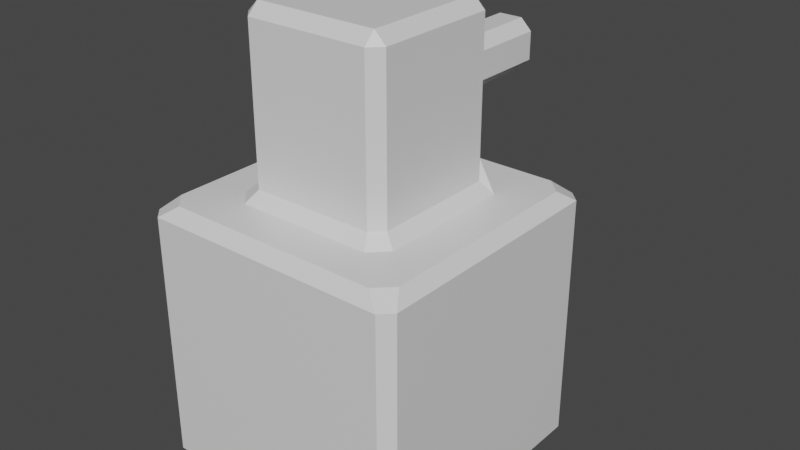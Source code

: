 # Source: Tower_1.blend  (saved by Blender 2.83.19; exported with 4.5.12 LTS)
import bpy
from mathutils import Matrix  # noqa: F401  (used for matrix-valued properties, if any)

bpy.ops.wm.read_factory_settings(use_empty=True)
scene = bpy.context.scene
scene.name = 'Scene'

# ---- collections
col_collection = bpy.data.collections.new('Collection'); scene.collection.children.link(col_collection)

# ---- materials (node trees are filled in below, after node groups)
mat_material = bpy.data.materials.new('Material')
mat_material.alpha_threshold = 0.0
mat_material.use_transparent_shadow = False
mat_material.line_color = (0.0, 0.0, 0.0, 1.0)

# ---- material node trees
mat_material.use_nodes = True; mat_material.node_tree.nodes.clear()
_N = mat_material.node_tree.nodes; _L = mat_material.node_tree.links
n0 = _N.new('ShaderNodeOutputMaterial'); n0.name = 'Material Output'; n0.location = (300, 300)
n1 = _N.new('ShaderNodeBsdfPrincipled'); n1.name = 'Principled BSDF'; n1.location = (10, 300)
n1.distribution = 'GGX'
n1.subsurface_method = 'BURLEY'
n1.inputs[2].default_value = 0.4
n1.inputs[3].default_value = 1.45
n1.inputs[27].default_value = (0.0, 0.0, 0.0, 1.0)
n1.inputs[28].default_value = 1.0
_L.new(n1.outputs[0], n0.inputs[0])
n0.is_active_output = True

# ---- world
world_world = bpy.data.worlds.new('World'); scene.world = world_world
world_world.use_nodes = True; world_world.node_tree.nodes.clear()
_N = world_world.node_tree.nodes; _L = world_world.node_tree.links
n0 = _N.new('ShaderNodeOutputWorld'); n0.name = 'World Output'; n0.location = (300, 300)
n1 = _N.new('ShaderNodeBackground'); n1.name = 'Background'; n1.location = (10, 300)
n1.inputs[0].default_value = (0.05088, 0.05088, 0.05088, 1.0)
_L.new(n1.outputs[0], n0.inputs[0])
n0.is_active_output = True
world_world.color = (0.05088, 0.05088, 0.05088)
world_world.use_sun_shadow = False
world_world.sun_shadow_jitter_overblur = 0.0

# ---- meshes
me_cube = bpy.data.meshes.new('Cube')
me_cube.from_pydata([(0.9158, 1.0, 1.916), (0.7966, 0.9158, 2.0), (0.9158, 0.7966, 2.0), (1.0, 0.9158, 1.916), (0.9158, 0.9158, 0.0), (0.9158, 1.0, 0.08424), (1.0, 0.9158, 0.08424), (1.0, -0.9158, 1.916), (0.9158, -0.7966, 2.0), (0.7966, -0.9158, 2.0), (0.9158, -1.0, 1.916), (1.0, -0.9158, 0.08424), (0.9158, -1.0, 0.08424), (0.9158, -0.9158, 0.0), (-0.9158, 1.0, 1.916), (-1.0, 0.9158, 1.916), (-0.9158, 0.7966, 2.0), (-0.7966, 0.9158, 2.0), (-1.0, 0.9158, 0.08424), (-0.9158, 1.0, 0.08424), (-0.9158, 0.9158, 0.0), (-1.0, -0.9158, 1.916), (-0.9158, -1.0, 1.916), (-0.7966, -0.9158, 2.0), (-0.9158, -0.7966, 2.0), (-0.9158, -0.9158, 0.0), (-0.9158, -1.0, 0.08424), (-1.0, -0.9158, 0.08424), (0.4567, -0.541, 2.084), (0.5061, -0.6252, 2.0), (0.6252, -0.5061, 2.0), (0.541, -0.4567, 2.084), (-0.4567, -0.541, 2.084), (-0.541, -0.4567, 2.084), (-0.6252, -0.5061, 2.0), (-0.5061, -0.6252, 2.0), (0.09065, 0.6252, 2.459), (0.1749, 0.6252, 2.543), (0.2591, 0.541, 2.488), (0.1343, 0.541, 2.374), (-0.09065, 0.6252, 2.459), (-0.1343, 0.541, 2.374), (-0.2591, 0.541, 2.488), (-0.1749, 0.6252, 2.543), (0.4567, -0.541, 3.21), (0.541, -0.4567, 3.21), (0.4567, -0.4567, 3.294), (-0.4567, -0.541, 3.21), (-0.4567, -0.4567, 3.294), (-0.541, -0.4567, 3.21), (0.09065, 0.6252, 2.835), (0.1343, 0.541, 2.92), (0.2591, 0.541, 2.806), (0.1749, 0.6252, 2.751), (-0.09065, 0.6252, 2.835), (-0.1749, 0.6252, 2.751), (-0.2591, 0.541, 2.806), (-0.1343, 0.541, 2.92), (-0.541, 0.4567, 2.084), (-0.4567, 0.541, 2.241), (-0.366, 0.541, 2.084), (-0.5061, 0.6252, 2.0), (-0.6252, 0.5061, 2.0), (0.541, 0.4567, 2.084), (0.6252, 0.5061, 2.0), (0.5061, 0.6252, 2.0), (0.366, 0.541, 2.084), (0.4567, 0.541, 2.241), (-0.541, 0.4567, 3.21), (-0.4567, 0.4567, 3.294), (-0.366, 0.541, 3.21), (-0.4567, 0.541, 3.053), (0.541, 0.4567, 3.21), (0.4567, 0.541, 3.053), (0.366, 0.541, 3.21), (0.4567, 0.4567, 3.294), (-0.09065, 1.534, 2.459), (-0.1749, 1.534, 2.543), (-0.09065, 1.618, 2.543), (0.09065, 1.534, 2.459), (0.09065, 1.618, 2.543), (0.1749, 1.534, 2.543), (-0.09065, 1.534, 2.835), (-0.09065, 1.618, 2.751), (-0.1749, 1.534, 2.751), (0.09065, 1.534, 2.835), (0.1749, 1.534, 2.751), (0.09065, 1.618, 2.751)], [], [(8, 2, 64, 30), (23, 9, 29, 35), (16, 24, 34, 62), (12, 10, 22, 26), (1, 17, 61, 65), (6, 3, 7, 11), (31, 63, 72, 45), (27, 21, 15, 18), (32, 28, 44, 47), (20, 4, 13, 25), (54, 50, 85, 82), (75, 69, 48, 46), (58, 33, 49, 68), (36, 40, 76, 79), (53, 37, 81, 86), (80, 78, 83, 87), (43, 55, 84, 77), (41, 39, 66, 60), (38, 52, 73, 67), (56, 42, 59, 71), (51, 57, 70, 74), (0, 1, 2, 3), (4, 5, 6), (7, 8, 9, 10), (11, 12, 13), (14, 15, 16, 17), (18, 19, 20), (21, 22, 23, 24), (25, 26, 27), (28, 29, 30, 31), (32, 33, 34, 35), (36, 37, 38, 39), (40, 41, 42, 43), (44, 45, 46), (47, 48, 49), (50, 51, 52, 53), (54, 55, 56, 57), (58, 59, 60, 61, 62), (63, 64, 65, 66, 67), (68, 69, 70, 71), (72, 73, 74, 75), (76, 77, 78), (79, 80, 81), (82, 83, 84), (85, 86, 87), (20, 25, 27, 18), (4, 20, 19, 5), (3, 6, 5, 0), (26, 22, 21, 27), (10, 12, 11, 7), (14, 19, 18, 15), (9, 23, 22, 10), (2, 8, 7, 3), (25, 13, 12, 26), (24, 16, 15, 21), (17, 1, 0, 14), (13, 4, 6, 11), (28, 32, 35, 29), (63, 31, 30, 64), (33, 58, 62, 34), (60, 66, 65, 61), (16, 62, 61, 17), (64, 2, 1, 65), (8, 30, 29, 9), (34, 24, 23, 35), (46, 48, 47, 44), (75, 46, 45, 72), (48, 69, 68, 49), (69, 75, 74, 70), (31, 45, 44, 28), (49, 33, 32, 47), (58, 68, 71, 59), (72, 63, 67, 73), (40, 36, 39, 41), (57, 51, 50, 54), (42, 56, 55, 43), (52, 38, 37, 53), (59, 42, 41, 60), (38, 67, 66, 39), (73, 52, 51, 74), (56, 71, 70, 57), (78, 80, 79, 76), (82, 85, 87, 83), (77, 84, 83, 78), (86, 81, 80, 87), (54, 82, 84, 55), (76, 40, 43, 77), (81, 37, 36, 79), (85, 50, 53, 86), (19, 14, 0, 5)])
_uv = me_cube.uv_layers.new(name='UVMap')
_uv.uv.foreach_set('vector', [0.625, 0.7342, 0.625, 0.5158, 0.625, 0.5194, 0.625, 0.7306, 0.625, 0.9842, 0.625, 0.7658, 0.625, 0.7694, 0.625, 0.9806, 0.625, 0.2342, 0.625, 0.01582, 0.625, 0.01935, 0.625, 0.2306, 0.3855, 0.7605, 0.6145, 0.7605, 0.6145, 0.9895, 0.3855, 0.9895, 0.625, 0.4842, 0.625, 0.2658, 0.625, 0.2694, 0.625, 0.4806, 0.3855, 0.5105, 0.6145, 0.5105, 0.6145, 0.7395, 0.3855, 0.7395, 0.625, 0.7305, 0.625, 0.5195, 0.625, 0.5195, 0.625, 0.7305, 0.3855, 0.01053, 0.6145, 0.01053, 0.6145, 0.2395, 0.3855, 0.2395, 0.625, 0.9805, 0.625, 0.7695, 0.625, 0.7695, 0.625, 0.9805, 0.1355, 0.5105, 0.3645, 0.5105, 0.3645, 0.7395, 0.1355, 0.7395, 0.625, 0.3541, 0.625, 0.3959, 0.625, 0.3959, 0.625, 0.3541, 0.6445, 0.5195, 0.8555, 0.5195, 0.8555, 0.7305, 0.6445, 0.7305, 0.625, 0.2305, 0.625, 0.01947, 0.625, 0.01947, 0.625, 0.2305, 0.625, 0.3959, 0.625, 0.3541, 0.625, 0.3541, 0.625, 0.3959, 0.625, 0.4154, 0.625, 0.4154, 0.625, 0.4154, 0.625, 0.4154, 0.625, 0.3959, 0.625, 0.3541, 0.625, 0.3541, 0.625, 0.3959, 0.625, 0.3346, 0.625, 0.3346, 0.625, 0.3346, 0.625, 0.3346, 0.625, 0.344, 0.625, 0.406, 0.625, 0.4596, 0.625, 0.2904, 0.625, 0.4349, 0.625, 0.4349, 0.625, 0.4805, 0.625, 0.4805, 0.625, 0.3151, 0.625, 0.3151, 0.625, 0.2695, 0.625, 0.2695, 0.625, 0.406, 0.625, 0.344, 0.625, 0.2904, 0.625, 0.4596, 0.6145, 0.4895, 0.625, 0.4842, 0.625, 0.5158, 0.6145, 0.5105, 0.3645, 0.5105, 0.3645, 0.5, 0.375, 0.5105, 0.6145, 0.7395, 0.625, 0.7342, 0.625, 0.7658, 0.6145, 0.7605, 0.3855, 0.7395, 0.3855, 0.75, 0.375, 0.7395, 0.6145, 0.2605, 0.6145, 0.2395, 0.625, 0.2342, 0.625, 0.2658, 0.3855, 0.2395, 0.3855, 0.25, 0.375, 0.2395, 0.6145, 0.01053, 0.6145, 0.0, 0.625, 0.01053, 0.625, 0.02542, 0.1355, 0.7395, 0.1355, 0.75, 0.125, 0.7395, 0.625, 0.7695, 0.625, 0.7694, 0.625, 0.7306, 0.625, 0.7305, 0.625, 0.9805, 0.625, 1.0, 0.625, 1.0, 0.625, 0.9919, 0.625, 0.3959, 0.625, 0.4154, 0.625, 0.4349, 0.625, 0.406, 0.625, 0.3541, 0.625, 0.344, 0.625, 0.3151, 0.625, 0.3346, 0.625, 0.7695, 0.625, 0.75, 0.625, 0.7695, 0.625, 0.9805, 0.625, 0.9805, 0.625, 1.0, 0.625, 0.3959, 0.625, 0.406, 0.625, 0.4349, 0.625, 0.4154, 0.625, 0.3541, 0.625, 0.3346, 0.625, 0.3151, 0.625, 0.344, 0.625, 0.2305, 0.625, 0.2695, 0.625, 0.2904, 0.625, 0.2694, 0.625, 0.2306, 0.625, 0.5195, 0.625, 0.5194, 0.625, 0.4806, 0.625, 0.4596, 0.625, 0.4805, 0.625, 0.2305, 0.625, 0.2305, 0.625, 0.25, 0.625, 0.25, 0.625, 0.5195, 0.625, 0.5, 0.625, 0.5, 0.625, 0.5195, 0.625, 0.3541, 0.625, 0.3346, 0.625, 0.3541, 0.625, 0.3959, 0.625, 0.3959, 0.625, 0.4154, 0.625, 0.3541, 0.625, 0.3541, 0.625, 0.3346, 0.625, 0.3959, 0.625, 0.4154, 0.625, 0.3959, 0.1355, 0.5105, 0.1355, 0.7395, 0.125, 0.7395, 0.125, 0.5105, 0.3645, 0.5105, 0.1355, 0.5105, 0.1355, 0.5, 0.3645, 0.5, 0.6145, 0.5105, 0.3855, 0.5105, 0.3855, 0.4895, 0.6145, 0.4895, 0.3855, 0.9895, 0.6145, 0.9895, 0.6145, 1.0, 0.3855, 1.0, 0.6145, 0.7605, 0.3855, 0.7605, 0.3855, 0.7395, 0.6145, 0.7395, 0.6145, 0.2605, 0.3855, 0.2605, 0.3855, 0.2395, 0.6145, 0.2395, 0.625, 0.7658, 0.625, 0.9842, 0.6145, 0.9895, 0.6145, 0.7605, 0.625, 0.5158, 0.625, 0.7342, 0.6145, 0.7395, 0.6145, 0.5105, 0.1355, 0.7395, 0.3645, 0.7395, 0.3645, 0.75, 0.1355, 0.75, 0.625, 0.01582, 0.625, 0.2342, 0.6145, 0.2395, 0.6145, 0.01053, 0.625, 0.2658, 0.625, 0.4842, 0.6145, 0.4895, 0.6145, 0.2605, 0.3645, 0.7395, 0.3645, 0.5105, 0.3855, 0.5105, 0.3855, 0.7395, 0.625, 0.7695, 0.625, 0.9805, 0.625, 0.9806, 0.625, 0.7694, 0.625, 0.5195, 0.625, 0.7305, 0.625, 0.7306, 0.625, 0.5194, 0.625, 0.01947, 0.625, 0.2305, 0.625, 0.2306, 0.625, 0.01935, 0.625, 0.2904, 0.625, 0.4596, 0.625, 0.4806, 0.625, 0.2694, 0.625, 0.2342, 0.625, 0.2306, 0.625, 0.2694, 0.625, 0.2658, 0.625, 0.5194, 0.625, 0.5158, 0.625, 0.4842, 0.625, 0.4806, 0.625, 0.7342, 0.625, 0.7306, 0.625, 0.7694, 0.625, 0.7658, 0.625, 0.01935, 0.625, 0.01582, 0.625, 0.0, 0.625, 0.0, 0.6445, 0.7305, 0.8555, 0.7305, 0.8555, 0.75, 0.6445, 0.75, 0.6445, 0.5195, 0.6445, 0.7305, 0.625, 0.7305, 0.625, 0.5195, 0.8555, 0.7305, 0.8555, 0.5195, 0.875, 0.5195, 0.875, 0.7305, 0.8555, 0.5195, 0.6445, 0.5195, 0.6654, 0.5, 0.8346, 0.5, 0.625, 0.7305, 0.625, 0.7305, 0.625, 0.7695, 0.625, 0.7695, 0.625, 0.01947, 0.625, 0.01947, 0.625, 0.0, 0.625, 0.0, 0.625, 0.2305, 0.625, 0.2305, 0.625, 0.2695, 0.625, 0.2695, 0.625, 0.5195, 0.625, 0.5195, 0.625, 0.4805, 0.625, 0.4805, 0.625, 0.3541, 0.625, 0.3959, 0.625, 0.406, 0.625, 0.344, 0.625, 0.344, 0.625, 0.406, 0.625, 0.3959, 0.625, 0.3541, 0.625, 0.3151, 0.625, 0.3151, 0.625, 0.3346, 0.625, 0.3346, 0.625, 0.4349, 0.625, 0.4349, 0.625, 0.4154, 0.625, 0.4154, 0.625, 0.2695, 0.625, 0.3151, 0.625, 0.344, 0.625, 0.2904, 0.625, 0.4349, 0.625, 0.4805, 0.625, 0.4596, 0.625, 0.406, 0.625, 0.4805, 0.625, 0.4349, 0.625, 0.406, 0.625, 0.4596, 0.625, 0.3151, 0.625, 0.2695, 0.625, 0.2904, 0.625, 0.344, 0.625, 0.3541, 0.625, 0.3959, 0.625, 0.3959, 0.625, 0.3541, 0.625, 0.3541, 0.625, 0.3959, 0.625, 0.3959, 0.625, 0.3541, 0.625, 0.3346, 0.625, 0.3346, 0.625, 0.3541, 0.625, 0.3541, 0.625, 0.4154, 0.625, 0.4154, 0.625, 0.3959, 0.625, 0.3959, 0.625, 0.3541, 0.625, 0.3541, 0.625, 0.3346, 0.625, 0.3346, 0.625, 0.3541, 0.625, 0.3541, 0.625, 0.3346, 0.625, 0.3346, 0.625, 0.4154, 0.625, 0.4154, 0.625, 0.3959, 0.625, 0.3959, 0.625, 0.3959, 0.625, 0.3959, 0.625, 0.4154, 0.625, 0.4154, 0.3855, 0.2605, 0.6145, 0.2605, 0.6145, 0.4895, 0.3855, 0.4895])
me_cube.materials.append(mat_material)
me_cube.use_remesh_preserve_volume = False
me_cube.use_remesh_preserve_attributes = False
me_cube.use_mirror_vertex_groups = False
me_cube.update()

# ---- objects
ob_cube = bpy.data.objects.new('Cube', me_cube)

# ---- transforms, parenting, visibility, modifiers, constraints
ob_cube.location = (0.0, 0.0, 0.0)
ob_cube.lock_rotations_4d = False
ob_cube.empty_display_type = 'ARROWS'
ob_cube.lineart.crease_threshold = 0.0

# ---- collection membership
col_collection.objects.link(ob_cube)

# ---- scene / render settings (as saved in the file)
scene.frame_start = 1; scene.frame_end = 250; scene.frame_set(1)
scene.render.engine = 'BLENDER_EEVEE_NEXT'
scene.cycles.use_denoising = False
scene.cycles.samples = 128
scene.cycles.sampling_pattern = 'TABULATED_SOBOL'
scene.cycles.use_adaptive_sampling = False
scene.cycles.use_light_tree = False
scene.view_settings.view_transform = 'Filmic'
bpy.context.view_layer.update()

# ---- added for rendering (the .blend has no active camera and no usable light): camera, sun
cam_auto = bpy.data.cameras.new('AutoCamera')
cam_auto.lens = 50.0
cam_auto.sensor_width = 36.0
cam_auto.clip_end = 1000.0
ob_auto_camera = bpy.data.objects.new('AutoCamera', cam_auto)
scene.collection.objects.link(ob_auto_camera)
ob_auto_camera.location = (4.31064, -4.86359, 5.09553)
ob_auto_camera.rotation_euler = (1.09748, -7.21219e-08, 0.694738)
scene.camera = ob_auto_camera
light_auto_sun = bpy.data.lights.new('AutoSun', 'SUN')
light_auto_sun.energy = 3.0
light_auto_sun.angle = 0.0523599
ob_auto_sun = bpy.data.objects.new('AutoSun', light_auto_sun)
scene.collection.objects.link(ob_auto_sun)
ob_auto_sun.rotation_euler = (0.872665, 0.174533, 0.523599)
bpy.context.view_layer.update()
